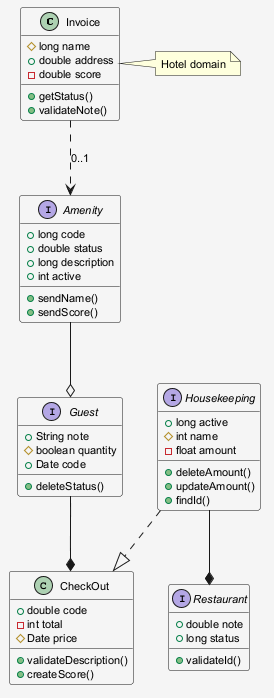

The diagram above was rendered by PlantUML. Its source (embedded in the PNG):
@startuml
skinparam shadowing false
skinparam backgroundColor #F5F5F5
skinparam defaultFontSize 11
class Invoice {
  #long name
  +double address
  -double score
  +getStatus()
  +validateNote()
}
interface Amenity {
  +long code
  +double status
  +long description
  +int active
  +sendName()
  +sendScore()
}
interface Housekeeping {
  +long active
  #int name
  -float amount
  +deleteAmount()
  +updateAmount()
  +findId()
}
class CheckOut {
  +double code
  -int total
  #Date price
  +validateDescription()
  +createScore()
}
interface Restaurant {
  +double note
  +long status
  +validateId()
}
interface Guest {
  +String note
  #boolean quantity
  +Date code
  +deleteStatus()
}
Invoice ..> Amenity : "0..1"
Housekeeping --* Restaurant
Guest --* CheckOut
Housekeeping ..|> CheckOut
Amenity --o Guest
note right of Invoice : Hotel domain
@enduml